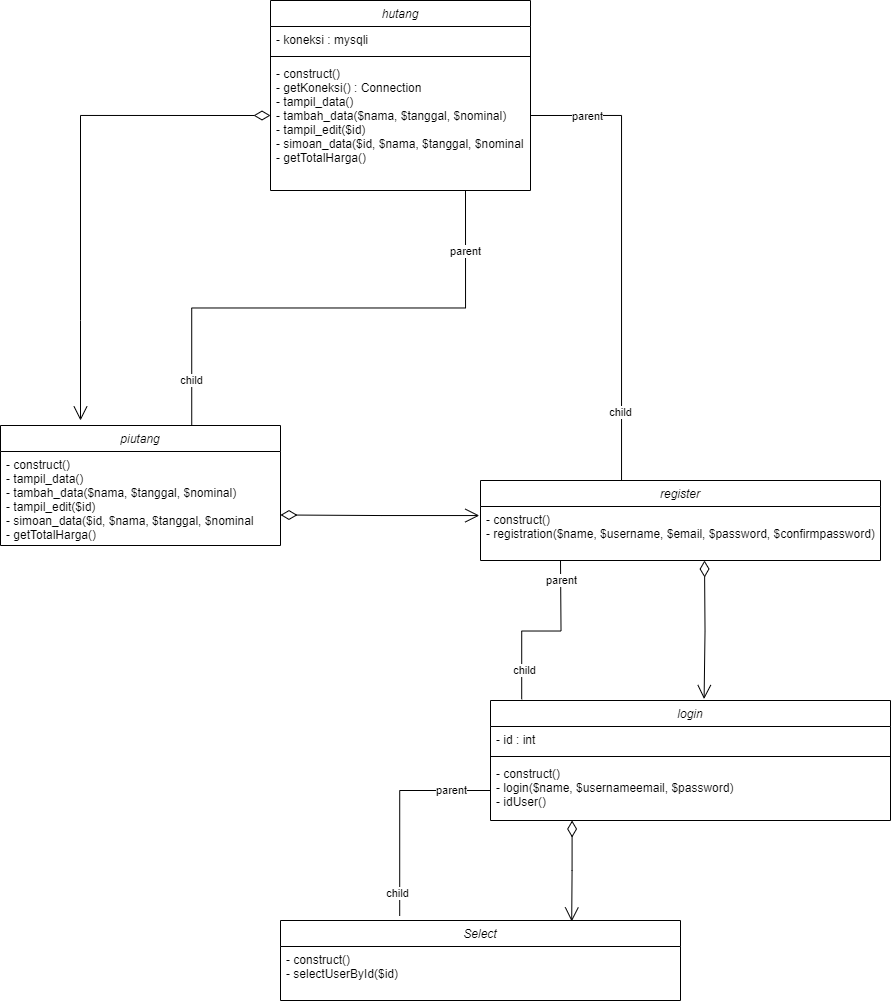

The diagram above was exported from draw.io. Its source (the exported page's mxGraphModel, read from the mxfile embedded in the PNG):
<mxGraphModel dx="1122" dy="464" grid="1" gridSize="10" guides="1" tooltips="1" connect="1" arrows="1" fold="1" page="1" pageScale="1" pageWidth="827" pageHeight="1169" math="0" shadow="0">
  <root>
    <mxCell id="WIyWlLk6GJQsqaUBKTNV-0" />
    <mxCell id="WIyWlLk6GJQsqaUBKTNV-1" parent="WIyWlLk6GJQsqaUBKTNV-0" />
    <mxCell id="zkfFHV4jXpPFQw0GAbJ--0" value="hutang" style="swimlane;fontStyle=2;align=center;verticalAlign=top;childLayout=stackLayout;horizontal=1;startSize=26;horizontalStack=0;resizeParent=1;resizeLast=0;collapsible=1;marginBottom=0;rounded=0;shadow=0;strokeWidth=1;" parent="WIyWlLk6GJQsqaUBKTNV-1" vertex="1">
      <mxGeometry x="390" y="40" width="260" height="190" as="geometry">
        <mxRectangle x="230" y="140" width="160" height="26" as="alternateBounds" />
      </mxGeometry>
    </mxCell>
    <mxCell id="zkfFHV4jXpPFQw0GAbJ--1" value="- koneksi : mysqli" style="text;align=left;verticalAlign=top;spacingLeft=4;spacingRight=4;overflow=hidden;rotatable=0;points=[[0,0.5],[1,0.5]];portConstraint=eastwest;" parent="zkfFHV4jXpPFQw0GAbJ--0" vertex="1">
      <mxGeometry y="26" width="260" height="26" as="geometry" />
    </mxCell>
    <mxCell id="zkfFHV4jXpPFQw0GAbJ--4" value="" style="line;html=1;strokeWidth=1;align=left;verticalAlign=middle;spacingTop=-1;spacingLeft=3;spacingRight=3;rotatable=0;labelPosition=right;points=[];portConstraint=eastwest;" parent="zkfFHV4jXpPFQw0GAbJ--0" vertex="1">
      <mxGeometry y="52" width="260" height="8" as="geometry" />
    </mxCell>
    <mxCell id="zkfFHV4jXpPFQw0GAbJ--5" value="- construct()&#10;- getKoneksi() : Connection&#10;- tampil_data()&#10;- tambah_data($nama, $tanggal, $nominal)&#10;- tampil_edit($id)&#10;- simoan_data($id, $nama, $tanggal, $nominal&#10;- getTotalHarga()&#10;" style="text;align=left;verticalAlign=top;spacingLeft=4;spacingRight=4;overflow=hidden;rotatable=0;points=[[0,0.5],[1,0.5]];portConstraint=eastwest;" parent="zkfFHV4jXpPFQw0GAbJ--0" vertex="1">
      <mxGeometry y="60" width="260" height="110" as="geometry" />
    </mxCell>
    <mxCell id="1DGsAxCmKYldwBbSxtAh-8" value="" style="endArrow=none;html=1;rounded=0;edgeStyle=orthogonalEdgeStyle;entryX=0.75;entryY=1;entryDx=0;entryDy=0;exitX=0.683;exitY=0.008;exitDx=0;exitDy=0;exitPerimeter=0;" parent="WIyWlLk6GJQsqaUBKTNV-1" source="1DGsAxCmKYldwBbSxtAh-61" target="zkfFHV4jXpPFQw0GAbJ--0" edge="1">
      <mxGeometry width="50" height="50" relative="1" as="geometry">
        <mxPoint x="335" y="410" as="sourcePoint" />
        <mxPoint x="160" y="260" as="targetPoint" />
      </mxGeometry>
    </mxCell>
    <mxCell id="1DGsAxCmKYldwBbSxtAh-11" value="parent" style="edgeLabel;html=1;align=center;verticalAlign=middle;resizable=0;points=[];" parent="1DGsAxCmKYldwBbSxtAh-8" vertex="1" connectable="0">
      <mxGeometry x="0.7174" relative="1" as="geometry">
        <mxPoint y="-12" as="offset" />
      </mxGeometry>
    </mxCell>
    <mxCell id="1DGsAxCmKYldwBbSxtAh-12" value="child" style="edgeLabel;html=1;align=center;verticalAlign=middle;resizable=0;points=[];" parent="1DGsAxCmKYldwBbSxtAh-8" vertex="1" connectable="0">
      <mxGeometry x="-0.7174" y="1" relative="1" as="geometry">
        <mxPoint y="26" as="offset" />
      </mxGeometry>
    </mxCell>
    <mxCell id="1DGsAxCmKYldwBbSxtAh-13" value="" style="endArrow=open;html=1;endSize=12;startArrow=diamondThin;startSize=14;startFill=0;edgeStyle=orthogonalEdgeStyle;rounded=0;exitX=0;exitY=0.5;exitDx=0;exitDy=0;" parent="WIyWlLk6GJQsqaUBKTNV-1" source="zkfFHV4jXpPFQw0GAbJ--5" edge="1">
      <mxGeometry relative="1" as="geometry">
        <mxPoint x="360" y="260" as="sourcePoint" />
        <mxPoint x="200" y="460" as="targetPoint" />
        <Array as="points">
          <mxPoint x="200" y="155" />
          <mxPoint x="200" y="360" />
        </Array>
      </mxGeometry>
    </mxCell>
    <mxCell id="1DGsAxCmKYldwBbSxtAh-23" value="login" style="swimlane;fontStyle=2;align=center;verticalAlign=top;childLayout=stackLayout;horizontal=1;startSize=26;horizontalStack=0;resizeParent=1;resizeLast=0;collapsible=1;marginBottom=0;rounded=0;shadow=0;strokeWidth=1;" parent="WIyWlLk6GJQsqaUBKTNV-1" vertex="1">
      <mxGeometry x="610" y="740" width="400" height="120" as="geometry">
        <mxRectangle x="500" y="400" width="160" height="26" as="alternateBounds" />
      </mxGeometry>
    </mxCell>
    <mxCell id="1DGsAxCmKYldwBbSxtAh-24" value="- id : int" style="text;align=left;verticalAlign=top;spacingLeft=4;spacingRight=4;overflow=hidden;rotatable=0;points=[[0,0.5],[1,0.5]];portConstraint=eastwest;" parent="1DGsAxCmKYldwBbSxtAh-23" vertex="1">
      <mxGeometry y="26" width="400" height="26" as="geometry" />
    </mxCell>
    <mxCell id="1DGsAxCmKYldwBbSxtAh-25" value="" style="line;html=1;strokeWidth=1;align=left;verticalAlign=middle;spacingTop=-1;spacingLeft=3;spacingRight=3;rotatable=0;labelPosition=right;points=[];portConstraint=eastwest;" parent="1DGsAxCmKYldwBbSxtAh-23" vertex="1">
      <mxGeometry y="52" width="400" height="8" as="geometry" />
    </mxCell>
    <mxCell id="1DGsAxCmKYldwBbSxtAh-26" value="- construct()&#10;- login($name, $usernameemail, $password)&#10;- idUser()&#10;" style="text;align=left;verticalAlign=top;spacingLeft=4;spacingRight=4;overflow=hidden;rotatable=0;points=[[0,0.5],[1,0.5]];portConstraint=eastwest;" parent="1DGsAxCmKYldwBbSxtAh-23" vertex="1">
      <mxGeometry y="60" width="400" height="60" as="geometry" />
    </mxCell>
    <mxCell id="1DGsAxCmKYldwBbSxtAh-27" value="Select" style="swimlane;fontStyle=2;align=center;verticalAlign=top;childLayout=stackLayout;horizontal=1;startSize=26;horizontalStack=0;resizeParent=1;resizeLast=0;collapsible=1;marginBottom=0;rounded=0;shadow=0;strokeWidth=1;" parent="WIyWlLk6GJQsqaUBKTNV-1" vertex="1">
      <mxGeometry x="400" y="960" width="400" height="80" as="geometry">
        <mxRectangle x="500" y="400" width="160" height="26" as="alternateBounds" />
      </mxGeometry>
    </mxCell>
    <mxCell id="1DGsAxCmKYldwBbSxtAh-30" value="- construct()&#10;- selectUserById($id)" style="text;align=left;verticalAlign=top;spacingLeft=4;spacingRight=4;overflow=hidden;rotatable=0;points=[[0,0.5],[1,0.5]];portConstraint=eastwest;" parent="1DGsAxCmKYldwBbSxtAh-27" vertex="1">
      <mxGeometry y="26" width="400" height="54" as="geometry" />
    </mxCell>
    <mxCell id="1DGsAxCmKYldwBbSxtAh-31" value="" style="endArrow=none;html=1;rounded=0;edgeStyle=orthogonalEdgeStyle;entryX=0.359;entryY=0.01;entryDx=0;entryDy=0;entryPerimeter=0;exitX=1;exitY=0.5;exitDx=0;exitDy=0;" parent="WIyWlLk6GJQsqaUBKTNV-1" source="zkfFHV4jXpPFQw0GAbJ--5" target="1DGsAxCmKYldwBbSxtAh-63" edge="1">
      <mxGeometry width="50" height="50" relative="1" as="geometry">
        <mxPoint x="410" y="430" as="sourcePoint" />
        <mxPoint x="741.1999999999998" y="488.46000000000004" as="targetPoint" />
        <Array as="points">
          <mxPoint x="741" y="155" />
          <mxPoint x="741" y="521" />
        </Array>
      </mxGeometry>
    </mxCell>
    <mxCell id="1DGsAxCmKYldwBbSxtAh-32" value="parent" style="edgeLabel;html=1;align=center;verticalAlign=middle;resizable=0;points=[];" parent="1DGsAxCmKYldwBbSxtAh-31" vertex="1" connectable="0">
      <mxGeometry x="-0.6544" y="-1" relative="1" as="geometry">
        <mxPoint x="-23" as="offset" />
      </mxGeometry>
    </mxCell>
    <mxCell id="1DGsAxCmKYldwBbSxtAh-33" value="child" style="edgeLabel;html=1;align=center;verticalAlign=middle;resizable=0;points=[];" parent="1DGsAxCmKYldwBbSxtAh-31" vertex="1" connectable="0">
      <mxGeometry x="0.6411" y="-1" relative="1" as="geometry">
        <mxPoint y="10" as="offset" />
      </mxGeometry>
    </mxCell>
    <mxCell id="1DGsAxCmKYldwBbSxtAh-35" value="" style="endArrow=open;html=1;endSize=12;startArrow=diamondThin;startSize=14;startFill=0;edgeStyle=orthogonalEdgeStyle;rounded=0;entryX=-0.003;entryY=0.181;entryDx=0;entryDy=0;entryPerimeter=0;" parent="WIyWlLk6GJQsqaUBKTNV-1" target="1DGsAxCmKYldwBbSxtAh-64" edge="1">
      <mxGeometry relative="1" as="geometry">
        <mxPoint x="400" y="554.47" as="sourcePoint" />
        <mxPoint x="600" y="528.6500000000001" as="targetPoint" />
      </mxGeometry>
    </mxCell>
    <mxCell id="1DGsAxCmKYldwBbSxtAh-42" value="" style="endArrow=open;html=1;endSize=12;startArrow=diamondThin;startSize=14;startFill=0;edgeStyle=orthogonalEdgeStyle;rounded=0;entryX=0.534;entryY=-0.012;entryDx=0;entryDy=0;entryPerimeter=0;" parent="WIyWlLk6GJQsqaUBKTNV-1" target="1DGsAxCmKYldwBbSxtAh-23" edge="1">
      <mxGeometry relative="1" as="geometry">
        <mxPoint x="824" y="600" as="sourcePoint" />
        <mxPoint x="900" y="670" as="targetPoint" />
      </mxGeometry>
    </mxCell>
    <mxCell id="1DGsAxCmKYldwBbSxtAh-51" value="" style="endArrow=open;html=1;endSize=12;startArrow=diamondThin;startSize=14;startFill=0;edgeStyle=orthogonalEdgeStyle;rounded=0;exitX=0.204;exitY=1;exitDx=0;exitDy=0;exitPerimeter=0;entryX=0.728;entryY=0.012;entryDx=0;entryDy=0;entryPerimeter=0;" parent="WIyWlLk6GJQsqaUBKTNV-1" source="1DGsAxCmKYldwBbSxtAh-26" target="1DGsAxCmKYldwBbSxtAh-27" edge="1">
      <mxGeometry relative="1" as="geometry">
        <mxPoint x="890" y="930" as="sourcePoint" />
        <mxPoint x="1050" y="930" as="targetPoint" />
      </mxGeometry>
    </mxCell>
    <mxCell id="1DGsAxCmKYldwBbSxtAh-55" value="" style="endArrow=none;html=1;rounded=0;edgeStyle=orthogonalEdgeStyle;entryX=0;entryY=0.5;entryDx=0;entryDy=0;exitX=0.298;exitY=-0.057;exitDx=0;exitDy=0;exitPerimeter=0;" parent="WIyWlLk6GJQsqaUBKTNV-1" source="1DGsAxCmKYldwBbSxtAh-27" target="1DGsAxCmKYldwBbSxtAh-26" edge="1">
      <mxGeometry width="50" height="50" relative="1" as="geometry">
        <mxPoint x="450" y="850" as="sourcePoint" />
        <mxPoint x="500" y="800" as="targetPoint" />
      </mxGeometry>
    </mxCell>
    <mxCell id="1DGsAxCmKYldwBbSxtAh-56" value="parent" style="edgeLabel;html=1;align=center;verticalAlign=middle;resizable=0;points=[];" parent="1DGsAxCmKYldwBbSxtAh-55" vertex="1" connectable="0">
      <mxGeometry x="0.6331" y="-3" relative="1" as="geometry">
        <mxPoint y="-3" as="offset" />
      </mxGeometry>
    </mxCell>
    <mxCell id="1DGsAxCmKYldwBbSxtAh-57" value="child" style="edgeLabel;html=1;align=center;verticalAlign=middle;resizable=0;points=[];" parent="1DGsAxCmKYldwBbSxtAh-55" vertex="1" connectable="0">
      <mxGeometry x="-0.7945" y="3" relative="1" as="geometry">
        <mxPoint as="offset" />
      </mxGeometry>
    </mxCell>
    <mxCell id="1DGsAxCmKYldwBbSxtAh-61" value="piutang" style="swimlane;fontStyle=2;align=center;verticalAlign=top;childLayout=stackLayout;horizontal=1;startSize=26;horizontalStack=0;resizeParent=1;resizeLast=0;collapsible=1;marginBottom=0;rounded=0;shadow=0;strokeWidth=1;" parent="WIyWlLk6GJQsqaUBKTNV-1" vertex="1">
      <mxGeometry x="120" y="465" width="280" height="120" as="geometry">
        <mxRectangle x="500" y="400" width="160" height="26" as="alternateBounds" />
      </mxGeometry>
    </mxCell>
    <mxCell id="1DGsAxCmKYldwBbSxtAh-62" value="- construct()&#10;- tampil_data()&#10;- tambah_data($nama, $tanggal, $nominal)&#10;- tampil_edit($id)&#10;- simoan_data($id, $nama, $tanggal, $nominal&#10;- getTotalHarga()&#10;" style="text;align=left;verticalAlign=top;spacingLeft=4;spacingRight=4;overflow=hidden;rotatable=0;points=[[0,0.5],[1,0.5]];portConstraint=eastwest;" parent="1DGsAxCmKYldwBbSxtAh-61" vertex="1">
      <mxGeometry y="26" width="280" height="94" as="geometry" />
    </mxCell>
    <mxCell id="1DGsAxCmKYldwBbSxtAh-63" value="register" style="swimlane;fontStyle=2;align=center;verticalAlign=top;childLayout=stackLayout;horizontal=1;startSize=26;horizontalStack=0;resizeParent=1;resizeLast=0;collapsible=1;marginBottom=0;rounded=0;shadow=0;strokeWidth=1;" parent="WIyWlLk6GJQsqaUBKTNV-1" vertex="1">
      <mxGeometry x="600" y="520" width="400" height="80" as="geometry">
        <mxRectangle x="500" y="400" width="160" height="26" as="alternateBounds" />
      </mxGeometry>
    </mxCell>
    <mxCell id="1DGsAxCmKYldwBbSxtAh-64" value="- construct()&#10;- registration($name, $username, $email, $password, $confirmpassword)&#10;" style="text;align=left;verticalAlign=top;spacingLeft=4;spacingRight=4;overflow=hidden;rotatable=0;points=[[0,0.5],[1,0.5]];portConstraint=eastwest;" parent="1DGsAxCmKYldwBbSxtAh-63" vertex="1">
      <mxGeometry y="26" width="400" height="50" as="geometry" />
    </mxCell>
    <mxCell id="oeEu2XP6Av-p_nLDslqE-0" value="" style="endArrow=none;html=1;rounded=0;edgeStyle=orthogonalEdgeStyle;exitX=0.078;exitY=-0.01;exitDx=0;exitDy=0;exitPerimeter=0;" edge="1" parent="WIyWlLk6GJQsqaUBKTNV-1" source="1DGsAxCmKYldwBbSxtAh-23">
      <mxGeometry width="50" height="50" relative="1" as="geometry">
        <mxPoint x="630" y="670" as="sourcePoint" />
        <mxPoint x="680" y="600" as="targetPoint" />
      </mxGeometry>
    </mxCell>
    <mxCell id="oeEu2XP6Av-p_nLDslqE-1" value="parent" style="edgeLabel;html=1;align=center;verticalAlign=middle;resizable=0;points=[];" vertex="1" connectable="0" parent="oeEu2XP6Av-p_nLDslqE-0">
      <mxGeometry x="0.7771" relative="1" as="geometry">
        <mxPoint as="offset" />
      </mxGeometry>
    </mxCell>
    <mxCell id="oeEu2XP6Av-p_nLDslqE-2" value="child" style="edgeLabel;html=1;align=center;verticalAlign=middle;resizable=0;points=[];" vertex="1" connectable="0" parent="oeEu2XP6Av-p_nLDslqE-0">
      <mxGeometry x="-0.6688" y="-2" relative="1" as="geometry">
        <mxPoint as="offset" />
      </mxGeometry>
    </mxCell>
  </root>
</mxGraphModel>